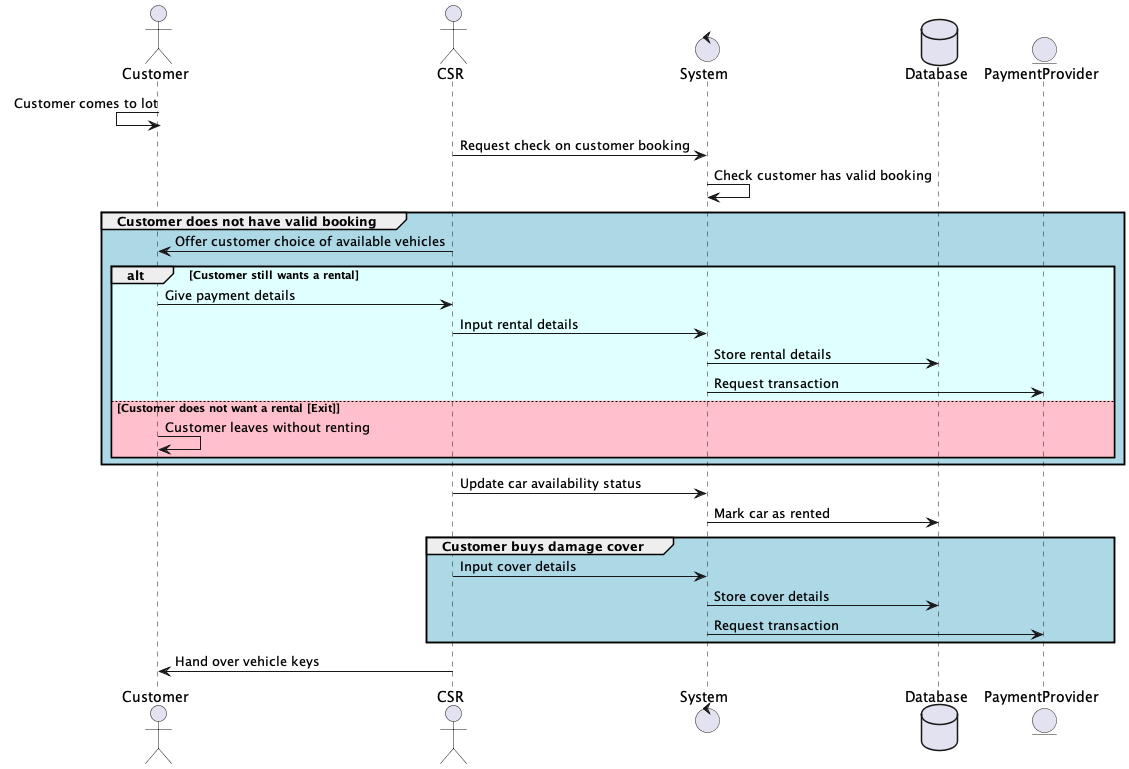

The diagram above was rendered by PlantUML. Its source (embedded in the PNG):
@startuml
  actor Customer as cus
  actor CSR as csr
  control System as sys
  database Database as db
  entity PaymentProvider as payment

  cus <- cus : Customer comes to lot
  csr -> sys : Request check on customer booking
  sys -> sys : Check customer has valid booking
  group #LightBlue Customer does not have valid booking
    cus <- csr : Offer customer choice of available vehicles
    alt #LightCyan Customer still wants a rental
      cus -> csr : Give payment details
      csr -> sys : Input rental details
      sys -> db : Store rental details
      sys -> payment : Request transaction
    else #Pink Customer does not want a rental [Exit]
      cus -> cus : Customer leaves without renting
    end
  end

  csr -> sys : Update car availability status
  sys -> db : Mark car as rented

  group #LightBlue Customer buys damage cover
    csr -> sys : Input cover details
    sys -> db : Store cover details
    sys -> payment : Request transaction
  end 

  cus <- csr : Hand over vehicle keys
@enduml